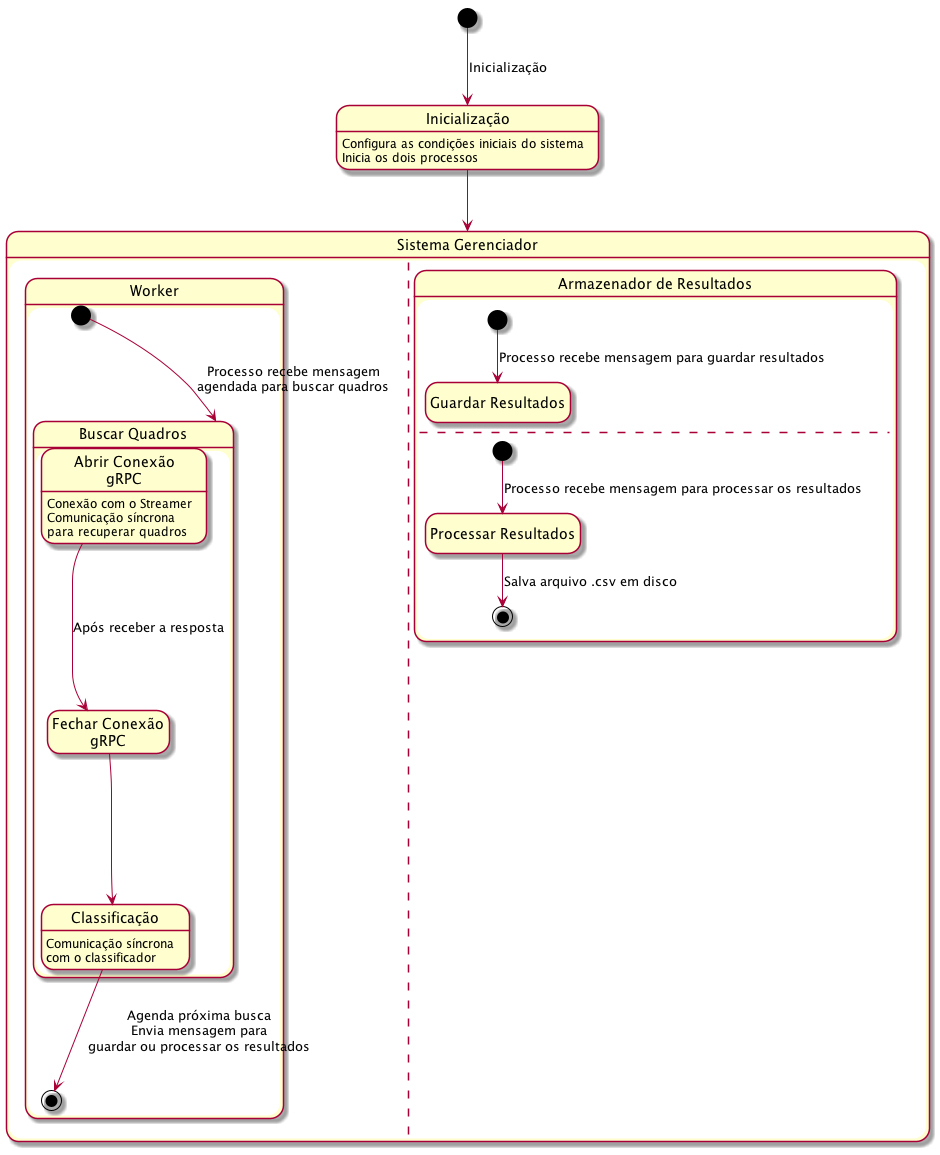

The diagram above was rendered by PlantUML. Its source (embedded in the PNG):
@startuml
hide empty description

state "Sistema Gerenciador" as manager {
    state "Worker" as worker {
        [*] --> fetch_frames : Processo recebe mensagem\nagendada para buscar quadros
        state "Buscar Quadros" as fetch_frames {
            state "Abrir Conexão\ngRPC" as fetch_frames_open_grpc
            state "Fechar Conexão\ngRPC" as fetch_frames_close_grpc

            fetch_frames_open_grpc : Conexão com o Streamer
            fetch_frames_open_grpc : Comunicação síncrona\npara recuperar quadros

            fetch_frames_open_grpc --> fetch_frames_close_grpc : Após receber a resposta
            fetch_frames_close_grpc --> classify_frames
        }

        state "Classificação" as classify_frames
        classify_frames : Comunicação síncrona\ncom o classificador
        classify_frames -down-> [*] : Agenda próxima busca\nEnvia mensagem para\nguardar ou processar os resultados
    }
    ||
    state "Armazenador de Resultados" as result_storage {
        state "Guardar Resultados" as store_result
        [*] --> store_result : Processo recebe mensagem para guardar resultados
        --
        state "Processar Resultados" as process_result
        [*] --> process_result : Processo recebe mensagem para processar os resultados
        process_result --> [*] : Salva arquivo .csv em disco
    }
}

[*] -down-> start_manager : Inicialização
state "Inicialização" as start_manager
start_manager : Configura as condições iniciais do sistema
start_manager : Inicia os dois processos
start_manager --> manager
@enduml